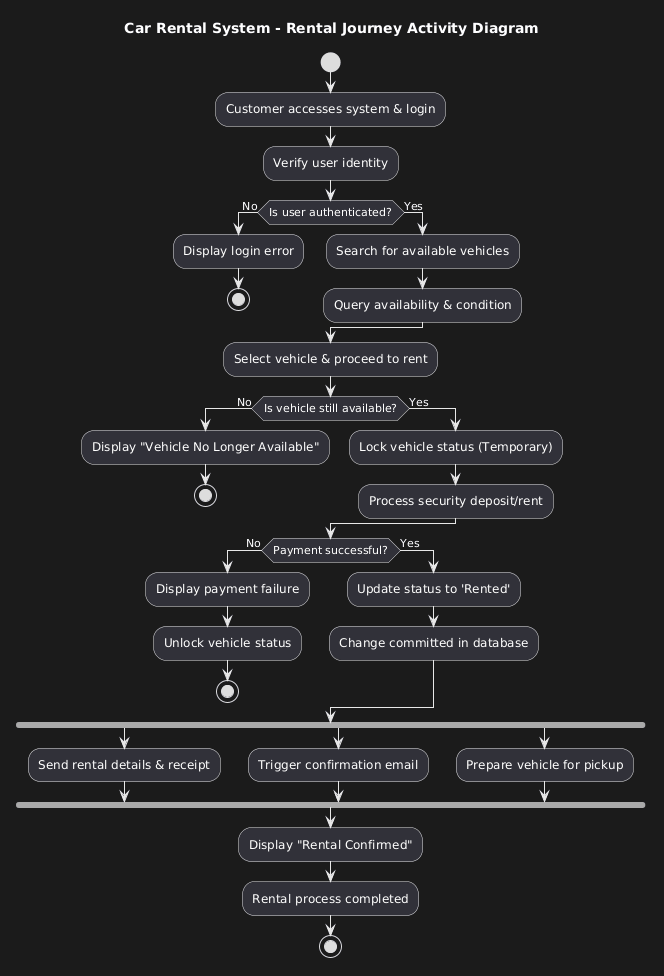

The diagram above was rendered by PlantUML. Its source (embedded in the PNG):
@startuml
title Car Rental System - Rental Journey Activity Diagram

start

:Customer accesses system & login;
:Verify user identity;

if (Is user authenticated?) then (No)
    :Display login error;
    stop
else (Yes)
    :Search for available vehicles;
    :Query availability & condition;
endif

:Select vehicle & proceed to rent;

if (Is vehicle still available?) then (No)
    :Display "Vehicle No Longer Available";
    stop
else (Yes)
    :Lock vehicle status (Temporary);
    :Process security deposit/rent;
endif

if (Payment successful?) then (No)
    :Display payment failure;
    :Unlock vehicle status;
    stop
else (Yes)
    :Update status to 'Rented';
    :Change committed in database;
endif

fork
    :Send rental details & receipt;
fork again
    :Trigger confirmation email;
fork again
    :Prepare vehicle for pickup;
end fork

:Display "Rental Confirmed";
:Rental process completed;

stop
@enduml